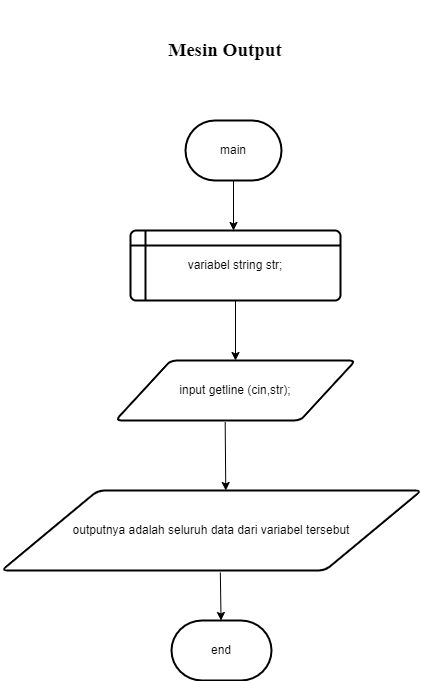

The diagram above was exported from draw.io. Its source (the exported page's mxGraphModel, read from the mxfile embedded in the PNG):
<mxGraphModel dx="1050" dy="566" grid="1" gridSize="10" guides="1" tooltips="1" connect="1" arrows="1" fold="1" page="1" pageScale="1" pageWidth="827" pageHeight="1169" math="0" shadow="0">
  <root>
    <mxCell id="0" />
    <mxCell id="1" parent="0" />
    <mxCell id="xCulrV6uumk5Rt6R6jU1-1" value="main" style="strokeWidth=2;html=1;shape=mxgraph.flowchart.terminator;whiteSpace=wrap;" vertex="1" parent="1">
      <mxGeometry x="364" y="250" width="96" height="60" as="geometry" />
    </mxCell>
    <mxCell id="xCulrV6uumk5Rt6R6jU1-2" value="variabel string str;" style="shape=internalStorage;whiteSpace=wrap;html=1;dx=15;dy=15;rounded=1;arcSize=8;strokeWidth=2;" vertex="1" parent="1">
      <mxGeometry x="309" y="360" width="210" height="70" as="geometry" />
    </mxCell>
    <mxCell id="xCulrV6uumk5Rt6R6jU1-5" value="" style="endArrow=classic;html=1;rounded=0;exitX=0.5;exitY=1;exitDx=0;exitDy=0;exitPerimeter=0;" edge="1" parent="1" source="xCulrV6uumk5Rt6R6jU1-1">
      <mxGeometry width="50" height="50" relative="1" as="geometry">
        <mxPoint x="390" y="520" as="sourcePoint" />
        <mxPoint x="412" y="360" as="targetPoint" />
        <Array as="points" />
      </mxGeometry>
    </mxCell>
    <mxCell id="xCulrV6uumk5Rt6R6jU1-6" value="input&amp;nbsp;getline (cin,str);" style="shape=parallelogram;html=1;strokeWidth=2;perimeter=parallelogramPerimeter;whiteSpace=wrap;rounded=1;arcSize=12;size=0.23;" vertex="1" parent="1">
      <mxGeometry x="294" y="490" width="240" height="60" as="geometry" />
    </mxCell>
    <mxCell id="xCulrV6uumk5Rt6R6jU1-7" value="" style="endArrow=classic;html=1;rounded=0;exitX=0.5;exitY=1;exitDx=0;exitDy=0;entryX=0.5;entryY=0;entryDx=0;entryDy=0;" edge="1" parent="1" source="xCulrV6uumk5Rt6R6jU1-2" target="xCulrV6uumk5Rt6R6jU1-6">
      <mxGeometry width="50" height="50" relative="1" as="geometry">
        <mxPoint x="390" y="520" as="sourcePoint" />
        <mxPoint x="440" y="470" as="targetPoint" />
      </mxGeometry>
    </mxCell>
    <mxCell id="xCulrV6uumk5Rt6R6jU1-9" value="outputnya adalah seluruh data dari variabel tersebut" style="shape=parallelogram;html=1;strokeWidth=2;perimeter=parallelogramPerimeter;whiteSpace=wrap;rounded=1;arcSize=12;size=0.23;" vertex="1" parent="1">
      <mxGeometry x="180" y="620" width="420" height="80" as="geometry" />
    </mxCell>
    <mxCell id="xCulrV6uumk5Rt6R6jU1-10" value="" style="endArrow=classic;html=1;rounded=0;entryX=0.534;entryY=0;entryDx=0;entryDy=0;entryPerimeter=0;exitX=0.457;exitY=1.027;exitDx=0;exitDy=0;exitPerimeter=0;" edge="1" parent="1" source="xCulrV6uumk5Rt6R6jU1-6" target="xCulrV6uumk5Rt6R6jU1-9">
      <mxGeometry width="50" height="50" relative="1" as="geometry">
        <mxPoint x="410" y="560" as="sourcePoint" />
        <mxPoint x="440" y="470" as="targetPoint" />
      </mxGeometry>
    </mxCell>
    <mxCell id="xCulrV6uumk5Rt6R6jU1-11" value="end" style="strokeWidth=2;html=1;shape=mxgraph.flowchart.terminator;whiteSpace=wrap;" vertex="1" parent="1">
      <mxGeometry x="350" y="750" width="100" height="60" as="geometry" />
    </mxCell>
    <mxCell id="xCulrV6uumk5Rt6R6jU1-12" value="" style="endArrow=classic;html=1;rounded=0;exitX=0.521;exitY=1.025;exitDx=0;exitDy=0;exitPerimeter=0;" edge="1" parent="1" source="xCulrV6uumk5Rt6R6jU1-9" target="xCulrV6uumk5Rt6R6jU1-11">
      <mxGeometry width="50" height="50" relative="1" as="geometry">
        <mxPoint x="390" y="820" as="sourcePoint" />
        <mxPoint x="440" y="770" as="targetPoint" />
      </mxGeometry>
    </mxCell>
    <mxCell id="xCulrV6uumk5Rt6R6jU1-13" value="&lt;font style=&quot;font-size: 19px;&quot;&gt;Mesin Output&lt;/font&gt;" style="text;strokeColor=none;align=center;fillColor=none;html=1;verticalAlign=middle;whiteSpace=wrap;rounded=0;fontStyle=1;fontFamily=Times New Roman;" vertex="1" parent="1">
      <mxGeometry x="309" y="130" width="190" height="100" as="geometry" />
    </mxCell>
  </root>
</mxGraphModel>